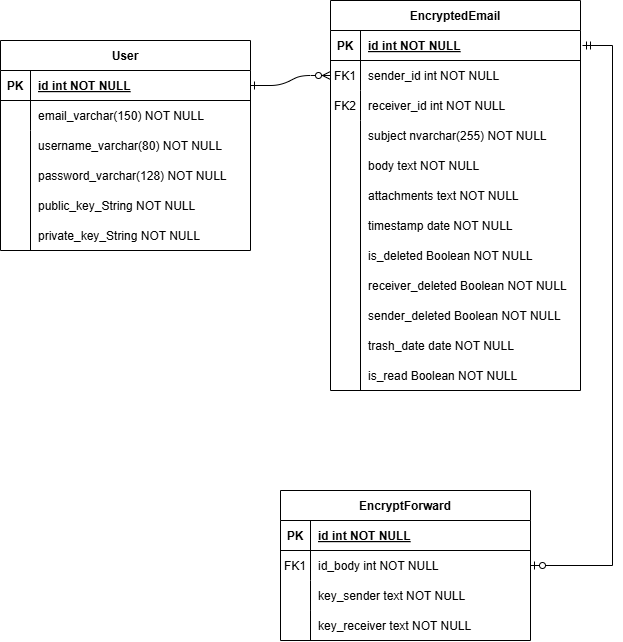

The diagram above was exported from draw.io. Its source (the exported page's mxGraphModel, read from the mxfile embedded in the PNG):
<mxGraphModel dx="1489" dy="759" grid="0" gridSize="10" guides="1" tooltips="1" connect="1" arrows="1" fold="1" page="1" pageScale="1" pageWidth="850" pageHeight="1100" math="0" shadow="0" extFonts="Permanent Marker^https://fonts.googleapis.com/css?family=Permanent+Marker">
  <root>
    <mxCell id="0" />
    <mxCell id="1" parent="0" />
    <mxCell id="C-vyLk0tnHw3VtMMgP7b-1" value="" style="edgeStyle=entityRelationEdgeStyle;endArrow=ERzeroToMany;startArrow=ERone;endFill=1;startFill=0;" parent="1" source="C-vyLk0tnHw3VtMMgP7b-24" target="C-vyLk0tnHw3VtMMgP7b-6" edge="1">
      <mxGeometry width="100" height="100" relative="1" as="geometry">
        <mxPoint x="340" y="720" as="sourcePoint" />
        <mxPoint x="440" y="620" as="targetPoint" />
      </mxGeometry>
    </mxCell>
    <mxCell id="C-vyLk0tnHw3VtMMgP7b-2" value="EncryptedEmail" style="shape=table;startSize=30;container=1;collapsible=1;childLayout=tableLayout;fixedRows=1;rowLines=0;fontStyle=1;align=center;resizeLast=1;" parent="1" vertex="1">
      <mxGeometry x="450" y="80" width="250" height="390" as="geometry" />
    </mxCell>
    <mxCell id="C-vyLk0tnHw3VtMMgP7b-3" value="" style="shape=partialRectangle;collapsible=0;dropTarget=0;pointerEvents=0;fillColor=none;points=[[0,0.5],[1,0.5]];portConstraint=eastwest;top=0;left=0;right=0;bottom=1;" parent="C-vyLk0tnHw3VtMMgP7b-2" vertex="1">
      <mxGeometry y="30" width="250" height="30" as="geometry" />
    </mxCell>
    <mxCell id="C-vyLk0tnHw3VtMMgP7b-4" value="PK" style="shape=partialRectangle;overflow=hidden;connectable=0;fillColor=none;top=0;left=0;bottom=0;right=0;fontStyle=1;" parent="C-vyLk0tnHw3VtMMgP7b-3" vertex="1">
      <mxGeometry width="30" height="30" as="geometry">
        <mxRectangle width="30" height="30" as="alternateBounds" />
      </mxGeometry>
    </mxCell>
    <mxCell id="C-vyLk0tnHw3VtMMgP7b-5" value="id int NOT NULL " style="shape=partialRectangle;overflow=hidden;connectable=0;fillColor=none;top=0;left=0;bottom=0;right=0;align=left;spacingLeft=6;fontStyle=5;" parent="C-vyLk0tnHw3VtMMgP7b-3" vertex="1">
      <mxGeometry x="30" width="220" height="30" as="geometry">
        <mxRectangle width="220" height="30" as="alternateBounds" />
      </mxGeometry>
    </mxCell>
    <mxCell id="C-vyLk0tnHw3VtMMgP7b-6" value="" style="shape=partialRectangle;collapsible=0;dropTarget=0;pointerEvents=0;fillColor=none;points=[[0,0.5],[1,0.5]];portConstraint=eastwest;top=0;left=0;right=0;bottom=0;" parent="C-vyLk0tnHw3VtMMgP7b-2" vertex="1">
      <mxGeometry y="60" width="250" height="30" as="geometry" />
    </mxCell>
    <mxCell id="C-vyLk0tnHw3VtMMgP7b-7" value="FK1" style="shape=partialRectangle;overflow=hidden;connectable=0;fillColor=none;top=0;left=0;bottom=0;right=0;" parent="C-vyLk0tnHw3VtMMgP7b-6" vertex="1">
      <mxGeometry width="30" height="30" as="geometry">
        <mxRectangle width="30" height="30" as="alternateBounds" />
      </mxGeometry>
    </mxCell>
    <mxCell id="C-vyLk0tnHw3VtMMgP7b-8" value="sender_id int NOT NULL" style="shape=partialRectangle;overflow=hidden;connectable=0;fillColor=none;top=0;left=0;bottom=0;right=0;align=left;spacingLeft=6;" parent="C-vyLk0tnHw3VtMMgP7b-6" vertex="1">
      <mxGeometry x="30" width="220" height="30" as="geometry">
        <mxRectangle width="220" height="30" as="alternateBounds" />
      </mxGeometry>
    </mxCell>
    <mxCell id="C-vyLk0tnHw3VtMMgP7b-9" value="" style="shape=partialRectangle;collapsible=0;dropTarget=0;pointerEvents=0;fillColor=none;points=[[0,0.5],[1,0.5]];portConstraint=eastwest;top=0;left=0;right=0;bottom=0;" parent="C-vyLk0tnHw3VtMMgP7b-2" vertex="1">
      <mxGeometry y="90" width="250" height="30" as="geometry" />
    </mxCell>
    <mxCell id="C-vyLk0tnHw3VtMMgP7b-10" value="FK2" style="shape=partialRectangle;overflow=hidden;connectable=0;fillColor=none;top=0;left=0;bottom=0;right=0;" parent="C-vyLk0tnHw3VtMMgP7b-9" vertex="1">
      <mxGeometry width="30" height="30" as="geometry">
        <mxRectangle width="30" height="30" as="alternateBounds" />
      </mxGeometry>
    </mxCell>
    <mxCell id="C-vyLk0tnHw3VtMMgP7b-11" value="receiver_id int NOT NULL" style="shape=partialRectangle;overflow=hidden;connectable=0;fillColor=none;top=0;left=0;bottom=0;right=0;align=left;spacingLeft=6;" parent="C-vyLk0tnHw3VtMMgP7b-9" vertex="1">
      <mxGeometry x="30" width="220" height="30" as="geometry">
        <mxRectangle width="220" height="30" as="alternateBounds" />
      </mxGeometry>
    </mxCell>
    <mxCell id="C-vyLk0tnHw3VtMMgP7b-13" value="EncryptForward" style="shape=table;startSize=30;container=1;collapsible=1;childLayout=tableLayout;fixedRows=1;rowLines=0;fontStyle=1;align=center;resizeLast=1;" parent="1" vertex="1">
      <mxGeometry x="400" y="570" width="250" height="150" as="geometry" />
    </mxCell>
    <mxCell id="C-vyLk0tnHw3VtMMgP7b-14" value="" style="shape=partialRectangle;collapsible=0;dropTarget=0;pointerEvents=0;fillColor=none;points=[[0,0.5],[1,0.5]];portConstraint=eastwest;top=0;left=0;right=0;bottom=1;" parent="C-vyLk0tnHw3VtMMgP7b-13" vertex="1">
      <mxGeometry y="30" width="250" height="30" as="geometry" />
    </mxCell>
    <mxCell id="C-vyLk0tnHw3VtMMgP7b-15" value="PK" style="shape=partialRectangle;overflow=hidden;connectable=0;fillColor=none;top=0;left=0;bottom=0;right=0;fontStyle=1;" parent="C-vyLk0tnHw3VtMMgP7b-14" vertex="1">
      <mxGeometry width="30" height="30" as="geometry">
        <mxRectangle width="30" height="30" as="alternateBounds" />
      </mxGeometry>
    </mxCell>
    <mxCell id="C-vyLk0tnHw3VtMMgP7b-16" value="id int NOT NULL " style="shape=partialRectangle;overflow=hidden;connectable=0;fillColor=none;top=0;left=0;bottom=0;right=0;align=left;spacingLeft=6;fontStyle=5;" parent="C-vyLk0tnHw3VtMMgP7b-14" vertex="1">
      <mxGeometry x="30" width="220" height="30" as="geometry">
        <mxRectangle width="220" height="30" as="alternateBounds" />
      </mxGeometry>
    </mxCell>
    <mxCell id="C-vyLk0tnHw3VtMMgP7b-17" value="" style="shape=partialRectangle;collapsible=0;dropTarget=0;pointerEvents=0;fillColor=none;points=[[0,0.5],[1,0.5]];portConstraint=eastwest;top=0;left=0;right=0;bottom=0;" parent="C-vyLk0tnHw3VtMMgP7b-13" vertex="1">
      <mxGeometry y="60" width="250" height="30" as="geometry" />
    </mxCell>
    <mxCell id="C-vyLk0tnHw3VtMMgP7b-18" value="FK1" style="shape=partialRectangle;overflow=hidden;connectable=0;fillColor=none;top=0;left=0;bottom=0;right=0;" parent="C-vyLk0tnHw3VtMMgP7b-17" vertex="1">
      <mxGeometry width="30" height="30" as="geometry">
        <mxRectangle width="30" height="30" as="alternateBounds" />
      </mxGeometry>
    </mxCell>
    <mxCell id="C-vyLk0tnHw3VtMMgP7b-19" value="id_body int NOT NULL" style="shape=partialRectangle;overflow=hidden;connectable=0;fillColor=none;top=0;left=0;bottom=0;right=0;align=left;spacingLeft=6;" parent="C-vyLk0tnHw3VtMMgP7b-17" vertex="1">
      <mxGeometry x="30" width="220" height="30" as="geometry">
        <mxRectangle width="220" height="30" as="alternateBounds" />
      </mxGeometry>
    </mxCell>
    <mxCell id="C-vyLk0tnHw3VtMMgP7b-20" value="" style="shape=partialRectangle;collapsible=0;dropTarget=0;pointerEvents=0;fillColor=none;points=[[0,0.5],[1,0.5]];portConstraint=eastwest;top=0;left=0;right=0;bottom=0;" parent="C-vyLk0tnHw3VtMMgP7b-13" vertex="1">
      <mxGeometry y="90" width="250" height="30" as="geometry" />
    </mxCell>
    <mxCell id="C-vyLk0tnHw3VtMMgP7b-21" value="" style="shape=partialRectangle;overflow=hidden;connectable=0;fillColor=none;top=0;left=0;bottom=0;right=0;" parent="C-vyLk0tnHw3VtMMgP7b-20" vertex="1">
      <mxGeometry width="30" height="30" as="geometry">
        <mxRectangle width="30" height="30" as="alternateBounds" />
      </mxGeometry>
    </mxCell>
    <mxCell id="C-vyLk0tnHw3VtMMgP7b-22" value="key_sender text NOT NULL" style="shape=partialRectangle;overflow=hidden;connectable=0;fillColor=none;top=0;left=0;bottom=0;right=0;align=left;spacingLeft=6;" parent="C-vyLk0tnHw3VtMMgP7b-20" vertex="1">
      <mxGeometry x="30" width="220" height="30" as="geometry">
        <mxRectangle width="220" height="30" as="alternateBounds" />
      </mxGeometry>
    </mxCell>
    <mxCell id="C-vyLk0tnHw3VtMMgP7b-23" value="User" style="shape=table;startSize=30;container=1;collapsible=1;childLayout=tableLayout;fixedRows=1;rowLines=0;fontStyle=1;align=center;resizeLast=1;" parent="1" vertex="1">
      <mxGeometry x="120" y="120" width="250" height="210" as="geometry" />
    </mxCell>
    <mxCell id="C-vyLk0tnHw3VtMMgP7b-24" value="" style="shape=partialRectangle;collapsible=0;dropTarget=0;pointerEvents=0;fillColor=none;points=[[0,0.5],[1,0.5]];portConstraint=eastwest;top=0;left=0;right=0;bottom=1;" parent="C-vyLk0tnHw3VtMMgP7b-23" vertex="1">
      <mxGeometry y="30" width="250" height="30" as="geometry" />
    </mxCell>
    <mxCell id="C-vyLk0tnHw3VtMMgP7b-25" value="PK" style="shape=partialRectangle;overflow=hidden;connectable=0;fillColor=none;top=0;left=0;bottom=0;right=0;fontStyle=1;" parent="C-vyLk0tnHw3VtMMgP7b-24" vertex="1">
      <mxGeometry width="30" height="30" as="geometry">
        <mxRectangle width="30" height="30" as="alternateBounds" />
      </mxGeometry>
    </mxCell>
    <mxCell id="C-vyLk0tnHw3VtMMgP7b-26" value="id int NOT NULL " style="shape=partialRectangle;overflow=hidden;connectable=0;fillColor=none;top=0;left=0;bottom=0;right=0;align=left;spacingLeft=6;fontStyle=5;" parent="C-vyLk0tnHw3VtMMgP7b-24" vertex="1">
      <mxGeometry x="30" width="220" height="30" as="geometry">
        <mxRectangle width="220" height="30" as="alternateBounds" />
      </mxGeometry>
    </mxCell>
    <mxCell id="C-vyLk0tnHw3VtMMgP7b-27" value="" style="shape=partialRectangle;collapsible=0;dropTarget=0;pointerEvents=0;fillColor=none;points=[[0,0.5],[1,0.5]];portConstraint=eastwest;top=0;left=0;right=0;bottom=0;" parent="C-vyLk0tnHw3VtMMgP7b-23" vertex="1">
      <mxGeometry y="60" width="250" height="30" as="geometry" />
    </mxCell>
    <mxCell id="C-vyLk0tnHw3VtMMgP7b-28" value="" style="shape=partialRectangle;overflow=hidden;connectable=0;fillColor=none;top=0;left=0;bottom=0;right=0;" parent="C-vyLk0tnHw3VtMMgP7b-27" vertex="1">
      <mxGeometry width="30" height="30" as="geometry">
        <mxRectangle width="30" height="30" as="alternateBounds" />
      </mxGeometry>
    </mxCell>
    <mxCell id="C-vyLk0tnHw3VtMMgP7b-29" value="email_varchar(150) NOT NULL" style="shape=partialRectangle;overflow=hidden;connectable=0;fillColor=none;top=0;left=0;bottom=0;right=0;align=left;spacingLeft=6;" parent="C-vyLk0tnHw3VtMMgP7b-27" vertex="1">
      <mxGeometry x="30" width="220" height="30" as="geometry">
        <mxRectangle width="220" height="30" as="alternateBounds" />
      </mxGeometry>
    </mxCell>
    <mxCell id="2ifclxpUFfCKoEsahseL-2" value="username_varchar(80) NOT NULL" style="shape=partialRectangle;overflow=hidden;connectable=0;fillColor=none;top=0;left=0;bottom=0;right=0;align=left;spacingLeft=6;" vertex="1" parent="1">
      <mxGeometry x="150" y="210" width="220" height="30" as="geometry">
        <mxRectangle width="220" height="30" as="alternateBounds" />
      </mxGeometry>
    </mxCell>
    <mxCell id="2ifclxpUFfCKoEsahseL-3" value="password_varchar(128) NOT NULL" style="shape=partialRectangle;overflow=hidden;connectable=0;fillColor=none;top=0;left=0;bottom=0;right=0;align=left;spacingLeft=6;" vertex="1" parent="1">
      <mxGeometry x="150" y="240" width="220" height="30" as="geometry">
        <mxRectangle width="220" height="30" as="alternateBounds" />
      </mxGeometry>
    </mxCell>
    <mxCell id="2ifclxpUFfCKoEsahseL-4" value="public_key_String NOT NULL" style="shape=partialRectangle;overflow=hidden;connectable=0;fillColor=none;top=0;left=0;bottom=0;right=0;align=left;spacingLeft=6;" vertex="1" parent="1">
      <mxGeometry x="150" y="270" width="220" height="30" as="geometry">
        <mxRectangle width="220" height="30" as="alternateBounds" />
      </mxGeometry>
    </mxCell>
    <mxCell id="2ifclxpUFfCKoEsahseL-5" value="private_key_String NOT NULL" style="shape=partialRectangle;overflow=hidden;connectable=0;fillColor=none;top=0;left=0;bottom=0;right=0;align=left;spacingLeft=6;" vertex="1" parent="1">
      <mxGeometry x="150" y="300" width="220" height="30" as="geometry">
        <mxRectangle width="220" height="30" as="alternateBounds" />
      </mxGeometry>
    </mxCell>
    <mxCell id="2ifclxpUFfCKoEsahseL-6" value="" style="endArrow=none;html=1;rounded=0;" edge="1" parent="1">
      <mxGeometry width="50" height="50" relative="1" as="geometry">
        <mxPoint x="150" y="330" as="sourcePoint" />
        <mxPoint x="150" y="210" as="targetPoint" />
      </mxGeometry>
    </mxCell>
    <mxCell id="2ifclxpUFfCKoEsahseL-7" value="subject nvarchar(255) NOT NULL" style="shape=partialRectangle;overflow=hidden;connectable=0;fillColor=none;top=0;left=0;bottom=0;right=0;align=left;spacingLeft=6;" vertex="1" parent="1">
      <mxGeometry x="480" y="200" width="220" height="30" as="geometry">
        <mxRectangle width="220" height="30" as="alternateBounds" />
      </mxGeometry>
    </mxCell>
    <mxCell id="2ifclxpUFfCKoEsahseL-8" value="body text NOT NULL" style="shape=partialRectangle;overflow=hidden;connectable=0;fillColor=none;top=0;left=0;bottom=0;right=0;align=left;spacingLeft=6;" vertex="1" parent="1">
      <mxGeometry x="480" y="230" width="220" height="30" as="geometry">
        <mxRectangle width="220" height="30" as="alternateBounds" />
      </mxGeometry>
    </mxCell>
    <mxCell id="2ifclxpUFfCKoEsahseL-9" value="attachments text NOT NULL" style="shape=partialRectangle;overflow=hidden;connectable=0;fillColor=none;top=0;left=0;bottom=0;right=0;align=left;spacingLeft=6;" vertex="1" parent="1">
      <mxGeometry x="480" y="260" width="220" height="30" as="geometry">
        <mxRectangle width="220" height="30" as="alternateBounds" />
      </mxGeometry>
    </mxCell>
    <mxCell id="2ifclxpUFfCKoEsahseL-10" value="timestamp date NOT NULL" style="shape=partialRectangle;overflow=hidden;connectable=0;fillColor=none;top=0;left=0;bottom=0;right=0;align=left;spacingLeft=6;" vertex="1" parent="1">
      <mxGeometry x="480" y="290" width="220" height="30" as="geometry">
        <mxRectangle width="220" height="30" as="alternateBounds" />
      </mxGeometry>
    </mxCell>
    <mxCell id="2ifclxpUFfCKoEsahseL-11" value="is_deleted Boolean NOT NULL" style="shape=partialRectangle;overflow=hidden;connectable=0;fillColor=none;top=0;left=0;bottom=0;right=0;align=left;spacingLeft=6;" vertex="1" parent="1">
      <mxGeometry x="480" y="320" width="220" height="30" as="geometry">
        <mxRectangle width="220" height="30" as="alternateBounds" />
      </mxGeometry>
    </mxCell>
    <mxCell id="2ifclxpUFfCKoEsahseL-12" value="receiver_deleted Boolean NOT NULL" style="shape=partialRectangle;overflow=hidden;connectable=0;fillColor=none;top=0;left=0;bottom=0;right=0;align=left;spacingLeft=6;" vertex="1" parent="1">
      <mxGeometry x="480" y="350" width="220" height="30" as="geometry">
        <mxRectangle width="220" height="30" as="alternateBounds" />
      </mxGeometry>
    </mxCell>
    <mxCell id="2ifclxpUFfCKoEsahseL-13" value="sender_deleted Boolean NOT NULL" style="shape=partialRectangle;overflow=hidden;connectable=0;fillColor=none;top=0;left=0;bottom=0;right=0;align=left;spacingLeft=6;" vertex="1" parent="1">
      <mxGeometry x="480" y="380" width="220" height="30" as="geometry">
        <mxRectangle width="220" height="30" as="alternateBounds" />
      </mxGeometry>
    </mxCell>
    <mxCell id="2ifclxpUFfCKoEsahseL-14" value="trash_date date NOT NULL" style="shape=partialRectangle;overflow=hidden;connectable=0;fillColor=none;top=0;left=0;bottom=0;right=0;align=left;spacingLeft=6;" vertex="1" parent="1">
      <mxGeometry x="480" y="410" width="220" height="30" as="geometry">
        <mxRectangle width="220" height="30" as="alternateBounds" />
      </mxGeometry>
    </mxCell>
    <mxCell id="2ifclxpUFfCKoEsahseL-15" value="is_read Boolean NOT NULL" style="shape=partialRectangle;overflow=hidden;connectable=0;fillColor=none;top=0;left=0;bottom=0;right=0;align=left;spacingLeft=6;" vertex="1" parent="1">
      <mxGeometry x="480" y="440" width="220" height="30" as="geometry">
        <mxRectangle width="220" height="30" as="alternateBounds" />
      </mxGeometry>
    </mxCell>
    <mxCell id="2ifclxpUFfCKoEsahseL-16" value="key_receiver text NOT NULL" style="shape=partialRectangle;overflow=hidden;connectable=0;fillColor=none;top=0;left=0;bottom=0;right=0;align=left;spacingLeft=6;" vertex="1" parent="1">
      <mxGeometry x="430" y="690" width="220" height="30" as="geometry">
        <mxRectangle width="220" height="30" as="alternateBounds" />
      </mxGeometry>
    </mxCell>
    <mxCell id="2ifclxpUFfCKoEsahseL-17" value="" style="endArrow=none;html=1;rounded=0;" edge="1" parent="1">
      <mxGeometry width="50" height="50" relative="1" as="geometry">
        <mxPoint x="480" y="470" as="sourcePoint" />
        <mxPoint x="480" y="200" as="targetPoint" />
      </mxGeometry>
    </mxCell>
    <mxCell id="2ifclxpUFfCKoEsahseL-18" value="" style="endArrow=none;html=1;rounded=0;entryX=0.12;entryY=0.991;entryDx=0;entryDy=0;entryPerimeter=0;" edge="1" parent="1" target="C-vyLk0tnHw3VtMMgP7b-20">
      <mxGeometry width="50" height="50" relative="1" as="geometry">
        <mxPoint x="430" y="720" as="sourcePoint" />
        <mxPoint x="430.75" y="687.4500000000002" as="targetPoint" />
      </mxGeometry>
    </mxCell>
    <mxCell id="2ifclxpUFfCKoEsahseL-19" value="" style="edgeStyle=entityRelationEdgeStyle;fontSize=12;html=1;endArrow=ERzeroToOne;startArrow=ERmandOne;rounded=0;entryX=1;entryY=0.5;entryDx=0;entryDy=0;" edge="1" parent="1" target="C-vyLk0tnHw3VtMMgP7b-17">
      <mxGeometry width="100" height="100" relative="1" as="geometry">
        <mxPoint x="702" y="125" as="sourcePoint" />
        <mxPoint x="508" y="361" as="targetPoint" />
        <Array as="points">
          <mxPoint x="745" y="382" />
          <mxPoint x="733" y="249" />
        </Array>
      </mxGeometry>
    </mxCell>
  </root>
</mxGraphModel>